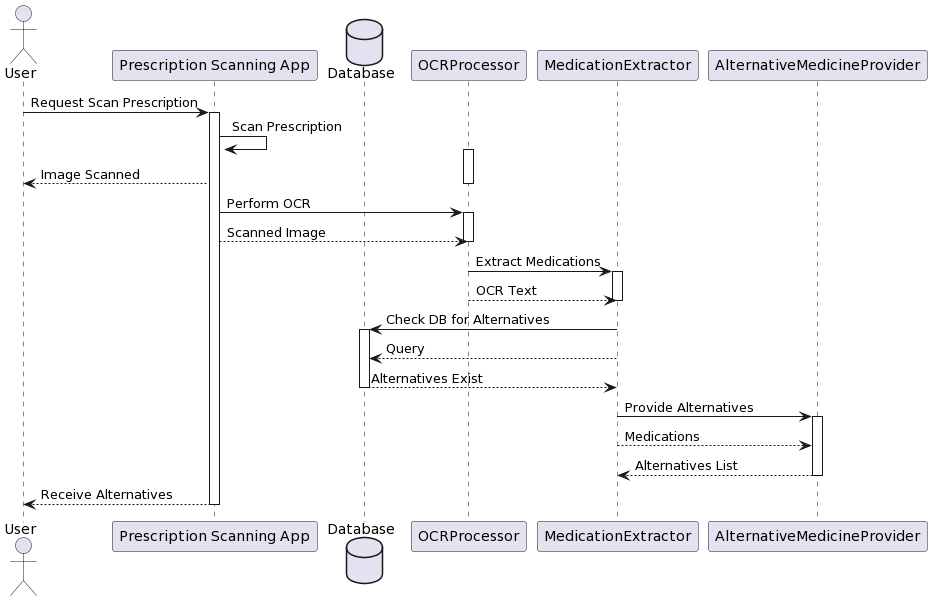

The diagram above was rendered by PlantUML. Its source (embedded in the PNG):
@startuml
actor User
participant "Prescription Scanning App" as App
database Database
participant OCRProcessor
participant MedicationExtractor
participant AlternativeMedicineProvider

User -> App: Request Scan Prescription
activate App
App -> App: Scan Prescription
activate OCRProcessor
App --> User: Image Scanned
deactivate OCRProcessor

App -> OCRProcessor: Perform OCR
activate OCRProcessor
App --> OCRProcessor: Scanned Image
deactivate OCRProcessor

OCRProcessor -> MedicationExtractor: Extract Medications
activate MedicationExtractor
OCRProcessor --> MedicationExtractor: OCR Text
deactivate MedicationExtractor

MedicationExtractor -> Database: Check DB for Alternatives
activate Database
MedicationExtractor --> Database: Query
Database --> MedicationExtractor: Alternatives Exist
deactivate Database

MedicationExtractor -> AlternativeMedicineProvider: Provide Alternatives
activate AlternativeMedicineProvider
MedicationExtractor --> AlternativeMedicineProvider: Medications
AlternativeMedicineProvider --> MedicationExtractor: Alternatives List
deactivate AlternativeMedicineProvider

App --> User: Receive Alternatives
deactivate App
@enduml